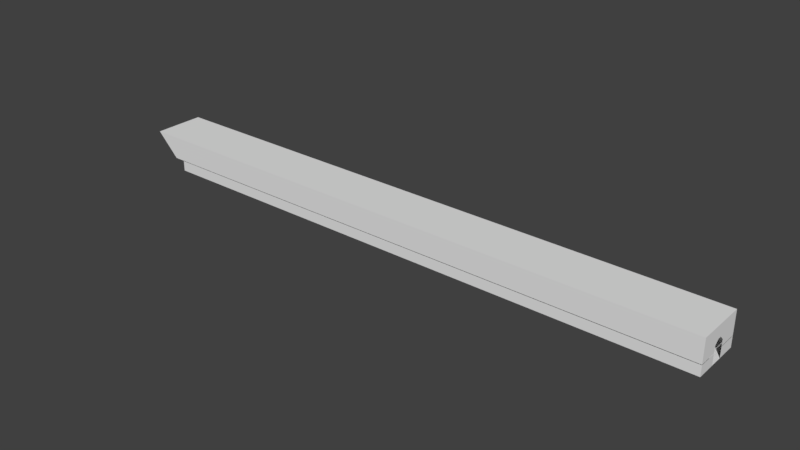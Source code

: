 # Source: MARL_Hallway_big_blend.blend  (saved by Blender 2.79.0; exported with 4.5.12 LTS)
import bpy
from mathutils import Matrix  # noqa: F401  (used for matrix-valued properties, if any)

bpy.ops.wm.read_factory_settings(use_empty=True)
scene = bpy.context.scene
scene.name = 'Scene'

# ---- collections
col_collection_1 = bpy.data.collections.new('Collection 1'); scene.collection.children.link(col_collection_1)

# ---- world
world_world = bpy.data.worlds.new('World'); scene.world = world_world
world_world.color = (0.05088, 0.05088, 0.05088)
world_world.use_sun_shadow = False
world_world.sun_shadow_jitter_overblur = 0.0
world_world.cycles.sampling_method = 'MANUAL'

# ---- meshes
me_plane = bpy.data.meshes.new('Plane')
me_plane.from_pydata([(-134.0, -6.0, 0.0), (-134.0, 6.0, 0.0), (-142.0, 6.0, 8.0), (-142.0, -6.0, 8.0), (-136.6, 6.0, 2.55), (-136.6, -6.0, 2.55), (-134.0, -6.0, 2.45), (-136.4, -6.0, 2.55), (-134.0, -6.0, 2.55), (-134.0, 6.0, 2.45), (0.0, 6.0, 0.0), (0.0, -6.0, 0.0), (0.0, -6.0, 2.45), (0.0, 6.0, 2.45), (0.0, -6.0, 2.55), (0.0, 6.0, 2.55), (-134.0, -8.0, 8.0), (0.0, -6.0, 8.0), (0.0, 6.0, 8.0), (-134.0, -8.0, 8.0), (0.0, -1.5, 0.0), (0.0, -1.5, 2.45), (0.0, 1.5, 0.0), (0.0, 1.5, 2.45), (0.0003052, -1.5, 2.55), (-0.0003052, 1.5, 2.55), (-0.0003052, -1.5, 4.0), (0.0003052, 1.5, 4.0), (0.0006256, -0.5, 5.0), (-0.0006256, 0.5, 5.0)], [(19, 16)], [(2, 18, 17, 3), (4, 15, 18, 2), (0, 6, 12, 11), (1, 10, 13, 9), (3, 17, 14, 8, 7, 5), (11, 12, 21, 20), (13, 10, 22, 23), (14, 17, 18, 15, 25, 27, 29, 28, 26, 24), (20, 22, 10, 1, 0, 11)])
_uv = me_plane.uv_layers.new(name='UVMap')
_uv.uv.foreach_set('vector', [0.2831, 0.04952, 0.0, 1.0, 1.0, 1.0, 0.2831, 0.04952, 0.7169, 0.04952, 0.0, 1.0, 0.0, 1.0, 0.2831, 0.04952, 1.0, 1.0, 0.0, 0.0, 1.0, 1.0, 1.0, 1.0, 0.0, 1.0, 0.0, 1.0, 0.0, 1.0, 0.0, 0.0, 0.2831, 0.04952, 1.0, 1.0, 1.0, 1.0, 0.0, 0.0, 0.0, 0.0, 0.01254, 0.3887, 1.0, 1.0, 1.0, 1.0, 1.0, 1.0, 1.0, 1.0, 0.0, 1.0, 0.0, 1.0, 0.0, 1.0, 0.0, 1.0, 1.0, 1.0, 1.0, 1.0, 0.0, 1.0, 0.0, 1.0, 0.0, 0.0, 0.0, 0.0, 0.0, 0.0, 0.0, 0.0, 0.0, 0.0, 0.0, 0.0, 1.0, 1.0, 0.0, 1.0, 0.0, 1.0, 0.0, 1.0, 1.0, 1.0, 1.0, 1.0])
me_plane.use_remesh_preserve_volume = False
me_plane.use_remesh_preserve_attributes = False
me_plane.use_mirror_vertex_groups = False
me_plane.update()

# ---- objects
ob_walls = bpy.data.objects.new('Walls', me_plane)

# ---- transforms, parenting, visibility, modifiers, constraints
ob_walls.location = (0.0, 0.0, 0.0)
ob_walls.lineart.crease_threshold = 0.0

# ---- collection membership
col_collection_1.objects.link(ob_walls)

# ---- scene / render settings (as saved in the file)
scene.frame_start = 1; scene.frame_end = 250; scene.frame_set(1)
scene.render.engine = 'BLENDER_EEVEE_NEXT'
scene.render.resolution_percentage = 50
scene.render.dither_intensity = 0.0
scene.cycles.use_denoising = False
scene.cycles.samples = 128
scene.cycles.sampling_pattern = 'TABULATED_SOBOL'
scene.cycles.use_adaptive_sampling = False
scene.cycles.use_light_tree = False
scene.cycles.blur_glossy = 0.0
scene.cycles.sample_clamp_indirect = 0.0
scene.view_settings.view_transform = 'Standard'
bpy.context.view_layer.update()

# ---- added for rendering (the .blend has no active camera and no usable light): camera, sun
cam_auto = bpy.data.cameras.new('AutoCamera')
cam_auto.lens = 50.0
cam_auto.sensor_width = 36.0
cam_auto.clip_end = 2320.57
ob_auto_camera = bpy.data.objects.new('AutoCamera', cam_auto)
scene.collection.objects.link(ob_auto_camera)
ob_auto_camera.location = (61.2271, -159.672, 109.781)
ob_auto_camera.rotation_euler = (1.09748, -7.21219e-08, 0.694738)
scene.camera = ob_auto_camera
light_auto_sun = bpy.data.lights.new('AutoSun', 'SUN')
light_auto_sun.energy = 3.0
light_auto_sun.angle = 0.0523599
ob_auto_sun = bpy.data.objects.new('AutoSun', light_auto_sun)
scene.collection.objects.link(ob_auto_sun)
ob_auto_sun.rotation_euler = (0.872665, 0.174533, 0.523599)
bpy.context.view_layer.update()
